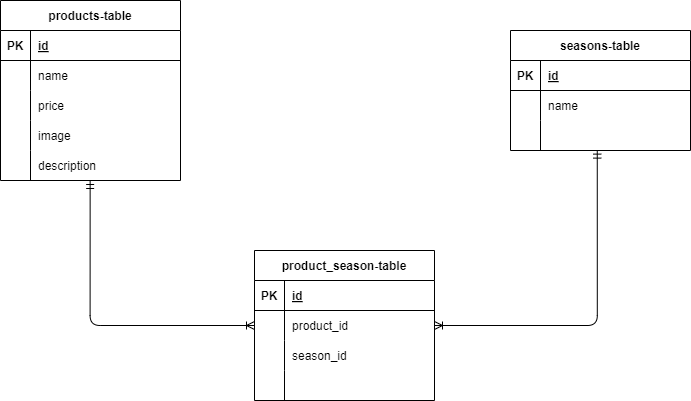

The diagram above was exported from draw.io. Its source (the exported page's mxGraphModel, read from the mxfile embedded in the PNG):
<mxGraphModel dx="1002" dy="563" grid="1" gridSize="10" guides="1" tooltips="1" connect="1" arrows="1" fold="1" page="1" pageScale="1" pageWidth="827" pageHeight="1169" math="0" shadow="0">
  <root>
    <mxCell id="0" />
    <mxCell id="1" parent="0" />
    <mxCell id="2" value="products-table" style="shape=table;startSize=30;container=1;collapsible=1;childLayout=tableLayout;fixedRows=1;rowLines=0;fontStyle=1;align=center;resizeLast=1;" parent="1" vertex="1">
      <mxGeometry x="70" y="160" width="180" height="180" as="geometry" />
    </mxCell>
    <mxCell id="3" value="" style="shape=tableRow;horizontal=0;startSize=0;swimlaneHead=0;swimlaneBody=0;fillColor=none;collapsible=0;dropTarget=0;points=[[0,0.5],[1,0.5]];portConstraint=eastwest;top=0;left=0;right=0;bottom=1;" parent="2" vertex="1">
      <mxGeometry y="30" width="180" height="30" as="geometry" />
    </mxCell>
    <mxCell id="4" value="PK" style="shape=partialRectangle;connectable=0;fillColor=none;top=0;left=0;bottom=0;right=0;fontStyle=1;overflow=hidden;" parent="3" vertex="1">
      <mxGeometry width="30" height="30" as="geometry">
        <mxRectangle width="30" height="30" as="alternateBounds" />
      </mxGeometry>
    </mxCell>
    <mxCell id="5" value="id" style="shape=partialRectangle;connectable=0;fillColor=none;top=0;left=0;bottom=0;right=0;align=left;spacingLeft=6;fontStyle=5;overflow=hidden;" parent="3" vertex="1">
      <mxGeometry x="30" width="150" height="30" as="geometry">
        <mxRectangle width="150" height="30" as="alternateBounds" />
      </mxGeometry>
    </mxCell>
    <mxCell id="6" value="" style="shape=tableRow;horizontal=0;startSize=0;swimlaneHead=0;swimlaneBody=0;fillColor=none;collapsible=0;dropTarget=0;points=[[0,0.5],[1,0.5]];portConstraint=eastwest;top=0;left=0;right=0;bottom=0;" parent="2" vertex="1">
      <mxGeometry y="60" width="180" height="30" as="geometry" />
    </mxCell>
    <mxCell id="7" value="" style="shape=partialRectangle;connectable=0;fillColor=none;top=0;left=0;bottom=0;right=0;editable=1;overflow=hidden;" parent="6" vertex="1">
      <mxGeometry width="30" height="30" as="geometry">
        <mxRectangle width="30" height="30" as="alternateBounds" />
      </mxGeometry>
    </mxCell>
    <mxCell id="8" value="name" style="shape=partialRectangle;connectable=0;fillColor=none;top=0;left=0;bottom=0;right=0;align=left;spacingLeft=6;overflow=hidden;" parent="6" vertex="1">
      <mxGeometry x="30" width="150" height="30" as="geometry">
        <mxRectangle width="150" height="30" as="alternateBounds" />
      </mxGeometry>
    </mxCell>
    <mxCell id="9" value="" style="shape=tableRow;horizontal=0;startSize=0;swimlaneHead=0;swimlaneBody=0;fillColor=none;collapsible=0;dropTarget=0;points=[[0,0.5],[1,0.5]];portConstraint=eastwest;top=0;left=0;right=0;bottom=0;" parent="2" vertex="1">
      <mxGeometry y="90" width="180" height="30" as="geometry" />
    </mxCell>
    <mxCell id="10" value="" style="shape=partialRectangle;connectable=0;fillColor=none;top=0;left=0;bottom=0;right=0;editable=1;overflow=hidden;" parent="9" vertex="1">
      <mxGeometry width="30" height="30" as="geometry">
        <mxRectangle width="30" height="30" as="alternateBounds" />
      </mxGeometry>
    </mxCell>
    <mxCell id="11" value="price" style="shape=partialRectangle;connectable=0;fillColor=none;top=0;left=0;bottom=0;right=0;align=left;spacingLeft=6;overflow=hidden;" parent="9" vertex="1">
      <mxGeometry x="30" width="150" height="30" as="geometry">
        <mxRectangle width="150" height="30" as="alternateBounds" />
      </mxGeometry>
    </mxCell>
    <mxCell id="12" value="" style="shape=tableRow;horizontal=0;startSize=0;swimlaneHead=0;swimlaneBody=0;fillColor=none;collapsible=0;dropTarget=0;points=[[0,0.5],[1,0.5]];portConstraint=eastwest;top=0;left=0;right=0;bottom=0;" parent="2" vertex="1">
      <mxGeometry y="120" width="180" height="30" as="geometry" />
    </mxCell>
    <mxCell id="13" value="" style="shape=partialRectangle;connectable=0;fillColor=none;top=0;left=0;bottom=0;right=0;editable=1;overflow=hidden;" parent="12" vertex="1">
      <mxGeometry width="30" height="30" as="geometry">
        <mxRectangle width="30" height="30" as="alternateBounds" />
      </mxGeometry>
    </mxCell>
    <mxCell id="14" value="image" style="shape=partialRectangle;connectable=0;fillColor=none;top=0;left=0;bottom=0;right=0;align=left;spacingLeft=6;overflow=hidden;" parent="12" vertex="1">
      <mxGeometry x="30" width="150" height="30" as="geometry">
        <mxRectangle width="150" height="30" as="alternateBounds" />
      </mxGeometry>
    </mxCell>
    <mxCell id="24" value="" style="shape=tableRow;horizontal=0;startSize=0;swimlaneHead=0;swimlaneBody=0;fillColor=none;collapsible=0;dropTarget=0;points=[[0,0.5],[1,0.5]];portConstraint=eastwest;top=0;left=0;right=0;bottom=0;" parent="2" vertex="1">
      <mxGeometry y="150" width="180" height="30" as="geometry" />
    </mxCell>
    <mxCell id="25" value="" style="shape=partialRectangle;connectable=0;fillColor=none;top=0;left=0;bottom=0;right=0;editable=1;overflow=hidden;" parent="24" vertex="1">
      <mxGeometry width="30" height="30" as="geometry">
        <mxRectangle width="30" height="30" as="alternateBounds" />
      </mxGeometry>
    </mxCell>
    <mxCell id="26" value="description" style="shape=partialRectangle;connectable=0;fillColor=none;top=0;left=0;bottom=0;right=0;align=left;spacingLeft=6;overflow=hidden;" parent="24" vertex="1">
      <mxGeometry x="30" width="150" height="30" as="geometry">
        <mxRectangle width="150" height="30" as="alternateBounds" />
      </mxGeometry>
    </mxCell>
    <mxCell id="27" value="seasons-table" style="shape=table;startSize=30;container=1;collapsible=1;childLayout=tableLayout;fixedRows=1;rowLines=0;fontStyle=1;align=center;resizeLast=1;" vertex="1" parent="1">
      <mxGeometry x="580" y="190" width="180" height="120" as="geometry" />
    </mxCell>
    <mxCell id="28" value="" style="shape=tableRow;horizontal=0;startSize=0;swimlaneHead=0;swimlaneBody=0;fillColor=none;collapsible=0;dropTarget=0;points=[[0,0.5],[1,0.5]];portConstraint=eastwest;top=0;left=0;right=0;bottom=1;" vertex="1" parent="27">
      <mxGeometry y="30" width="180" height="30" as="geometry" />
    </mxCell>
    <mxCell id="29" value="PK" style="shape=partialRectangle;connectable=0;fillColor=none;top=0;left=0;bottom=0;right=0;fontStyle=1;overflow=hidden;" vertex="1" parent="28">
      <mxGeometry width="30" height="30" as="geometry">
        <mxRectangle width="30" height="30" as="alternateBounds" />
      </mxGeometry>
    </mxCell>
    <mxCell id="30" value="id" style="shape=partialRectangle;connectable=0;fillColor=none;top=0;left=0;bottom=0;right=0;align=left;spacingLeft=6;fontStyle=5;overflow=hidden;" vertex="1" parent="28">
      <mxGeometry x="30" width="150" height="30" as="geometry">
        <mxRectangle width="150" height="30" as="alternateBounds" />
      </mxGeometry>
    </mxCell>
    <mxCell id="31" value="" style="shape=tableRow;horizontal=0;startSize=0;swimlaneHead=0;swimlaneBody=0;fillColor=none;collapsible=0;dropTarget=0;points=[[0,0.5],[1,0.5]];portConstraint=eastwest;top=0;left=0;right=0;bottom=0;" vertex="1" parent="27">
      <mxGeometry y="60" width="180" height="30" as="geometry" />
    </mxCell>
    <mxCell id="32" value="" style="shape=partialRectangle;connectable=0;fillColor=none;top=0;left=0;bottom=0;right=0;editable=1;overflow=hidden;" vertex="1" parent="31">
      <mxGeometry width="30" height="30" as="geometry">
        <mxRectangle width="30" height="30" as="alternateBounds" />
      </mxGeometry>
    </mxCell>
    <mxCell id="33" value="name" style="shape=partialRectangle;connectable=0;fillColor=none;top=0;left=0;bottom=0;right=0;align=left;spacingLeft=6;overflow=hidden;" vertex="1" parent="31">
      <mxGeometry x="30" width="150" height="30" as="geometry">
        <mxRectangle width="150" height="30" as="alternateBounds" />
      </mxGeometry>
    </mxCell>
    <mxCell id="37" value="" style="shape=tableRow;horizontal=0;startSize=0;swimlaneHead=0;swimlaneBody=0;fillColor=none;collapsible=0;dropTarget=0;points=[[0,0.5],[1,0.5]];portConstraint=eastwest;top=0;left=0;right=0;bottom=0;" vertex="1" parent="27">
      <mxGeometry y="90" width="180" height="30" as="geometry" />
    </mxCell>
    <mxCell id="38" value="" style="shape=partialRectangle;connectable=0;fillColor=none;top=0;left=0;bottom=0;right=0;editable=1;overflow=hidden;" vertex="1" parent="37">
      <mxGeometry width="30" height="30" as="geometry">
        <mxRectangle width="30" height="30" as="alternateBounds" />
      </mxGeometry>
    </mxCell>
    <mxCell id="39" value="" style="shape=partialRectangle;connectable=0;fillColor=none;top=0;left=0;bottom=0;right=0;align=left;spacingLeft=6;overflow=hidden;" vertex="1" parent="37">
      <mxGeometry x="30" width="150" height="30" as="geometry">
        <mxRectangle width="150" height="30" as="alternateBounds" />
      </mxGeometry>
    </mxCell>
    <mxCell id="40" value="product_season-table" style="shape=table;startSize=30;container=1;collapsible=1;childLayout=tableLayout;fixedRows=1;rowLines=0;fontStyle=1;align=center;resizeLast=1;" vertex="1" parent="1">
      <mxGeometry x="324" y="410" width="180" height="150" as="geometry" />
    </mxCell>
    <mxCell id="41" value="" style="shape=tableRow;horizontal=0;startSize=0;swimlaneHead=0;swimlaneBody=0;fillColor=none;collapsible=0;dropTarget=0;points=[[0,0.5],[1,0.5]];portConstraint=eastwest;top=0;left=0;right=0;bottom=1;" vertex="1" parent="40">
      <mxGeometry y="30" width="180" height="30" as="geometry" />
    </mxCell>
    <mxCell id="42" value="PK" style="shape=partialRectangle;connectable=0;fillColor=none;top=0;left=0;bottom=0;right=0;fontStyle=1;overflow=hidden;" vertex="1" parent="41">
      <mxGeometry width="30" height="30" as="geometry">
        <mxRectangle width="30" height="30" as="alternateBounds" />
      </mxGeometry>
    </mxCell>
    <mxCell id="43" value="id" style="shape=partialRectangle;connectable=0;fillColor=none;top=0;left=0;bottom=0;right=0;align=left;spacingLeft=6;fontStyle=5;overflow=hidden;" vertex="1" parent="41">
      <mxGeometry x="30" width="150" height="30" as="geometry">
        <mxRectangle width="150" height="30" as="alternateBounds" />
      </mxGeometry>
    </mxCell>
    <mxCell id="44" value="" style="shape=tableRow;horizontal=0;startSize=0;swimlaneHead=0;swimlaneBody=0;fillColor=none;collapsible=0;dropTarget=0;points=[[0,0.5],[1,0.5]];portConstraint=eastwest;top=0;left=0;right=0;bottom=0;" vertex="1" parent="40">
      <mxGeometry y="60" width="180" height="30" as="geometry" />
    </mxCell>
    <mxCell id="45" value="" style="shape=partialRectangle;connectable=0;fillColor=none;top=0;left=0;bottom=0;right=0;editable=1;overflow=hidden;" vertex="1" parent="44">
      <mxGeometry width="30" height="30" as="geometry">
        <mxRectangle width="30" height="30" as="alternateBounds" />
      </mxGeometry>
    </mxCell>
    <mxCell id="46" value="product_id" style="shape=partialRectangle;connectable=0;fillColor=none;top=0;left=0;bottom=0;right=0;align=left;spacingLeft=6;overflow=hidden;" vertex="1" parent="44">
      <mxGeometry x="30" width="150" height="30" as="geometry">
        <mxRectangle width="150" height="30" as="alternateBounds" />
      </mxGeometry>
    </mxCell>
    <mxCell id="47" value="" style="shape=tableRow;horizontal=0;startSize=0;swimlaneHead=0;swimlaneBody=0;fillColor=none;collapsible=0;dropTarget=0;points=[[0,0.5],[1,0.5]];portConstraint=eastwest;top=0;left=0;right=0;bottom=0;" vertex="1" parent="40">
      <mxGeometry y="90" width="180" height="30" as="geometry" />
    </mxCell>
    <mxCell id="48" value="" style="shape=partialRectangle;connectable=0;fillColor=none;top=0;left=0;bottom=0;right=0;editable=1;overflow=hidden;" vertex="1" parent="47">
      <mxGeometry width="30" height="30" as="geometry">
        <mxRectangle width="30" height="30" as="alternateBounds" />
      </mxGeometry>
    </mxCell>
    <mxCell id="49" value="season_id" style="shape=partialRectangle;connectable=0;fillColor=none;top=0;left=0;bottom=0;right=0;align=left;spacingLeft=6;overflow=hidden;" vertex="1" parent="47">
      <mxGeometry x="30" width="150" height="30" as="geometry">
        <mxRectangle width="150" height="30" as="alternateBounds" />
      </mxGeometry>
    </mxCell>
    <mxCell id="50" value="" style="shape=tableRow;horizontal=0;startSize=0;swimlaneHead=0;swimlaneBody=0;fillColor=none;collapsible=0;dropTarget=0;points=[[0,0.5],[1,0.5]];portConstraint=eastwest;top=0;left=0;right=0;bottom=0;" vertex="1" parent="40">
      <mxGeometry y="120" width="180" height="30" as="geometry" />
    </mxCell>
    <mxCell id="51" value="" style="shape=partialRectangle;connectable=0;fillColor=none;top=0;left=0;bottom=0;right=0;editable=1;overflow=hidden;" vertex="1" parent="50">
      <mxGeometry width="30" height="30" as="geometry">
        <mxRectangle width="30" height="30" as="alternateBounds" />
      </mxGeometry>
    </mxCell>
    <mxCell id="52" value="" style="shape=partialRectangle;connectable=0;fillColor=none;top=0;left=0;bottom=0;right=0;align=left;spacingLeft=6;overflow=hidden;" vertex="1" parent="50">
      <mxGeometry x="30" width="150" height="30" as="geometry">
        <mxRectangle width="150" height="30" as="alternateBounds" />
      </mxGeometry>
    </mxCell>
    <mxCell id="53" value="" style="edgeStyle=orthogonalEdgeStyle;fontSize=12;html=1;endArrow=ERoneToMany;startArrow=ERmandOne;exitX=0.498;exitY=1;exitDx=0;exitDy=0;exitPerimeter=0;entryX=0;entryY=0.5;entryDx=0;entryDy=0;" edge="1" parent="1" source="24" target="44">
      <mxGeometry width="100" height="100" relative="1" as="geometry">
        <mxPoint x="150" y="510" as="sourcePoint" />
        <mxPoint x="250" y="410" as="targetPoint" />
      </mxGeometry>
    </mxCell>
    <mxCell id="54" value="" style="edgeStyle=orthogonalEdgeStyle;fontSize=12;html=1;endArrow=ERoneToMany;startArrow=ERmandOne;exitX=0.482;exitY=0.987;exitDx=0;exitDy=0;exitPerimeter=0;entryX=1;entryY=0.5;entryDx=0;entryDy=0;" edge="1" parent="1" source="37" target="44">
      <mxGeometry width="100" height="100" relative="1" as="geometry">
        <mxPoint x="540" y="490" as="sourcePoint" />
        <mxPoint x="580" y="450" as="targetPoint" />
      </mxGeometry>
    </mxCell>
  </root>
</mxGraphModel>